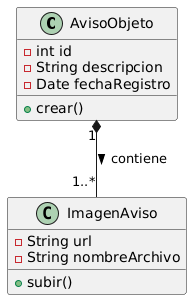

The diagram above was rendered by PlantUML. Its source (embedded in the PNG):
@startuml
class AvisoObjeto {
  - int id
  - String descripcion
  - Date fechaRegistro
  + crear()
}

class ImagenAviso {
  - String url
  - String nombreArchivo
  + subir()
}

AvisoObjeto "1" *-- "1..*" ImagenAviso : contiene >
@enduml